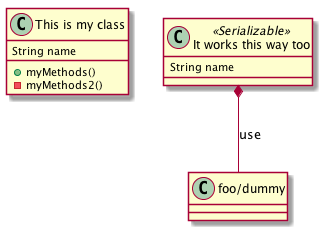

The diagram above was rendered by PlantUML. Its source (embedded in the PNG):
@startuml
class "This is my class" as class1 {
   +myMethods()
   -myMethods2()
   String name
}
class class2 as "It works this way too" <<Serializable>> {
   String name
}

class2 *-- "foo/dummy" : use

@enduml